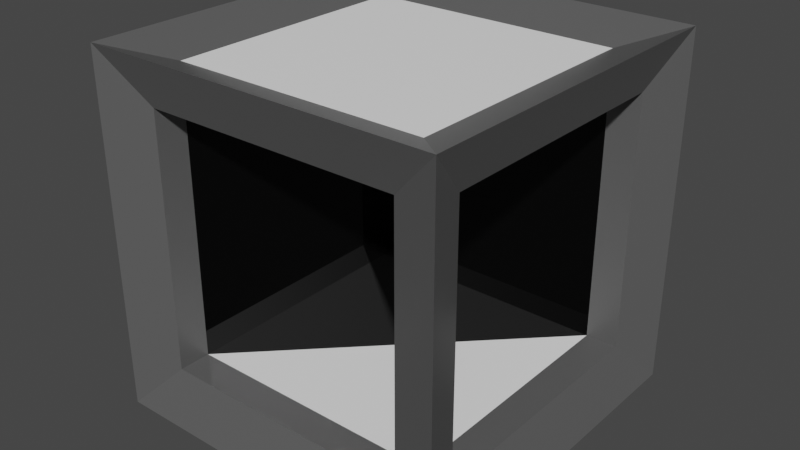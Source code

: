 # Source: StandardCube_1.blend  (saved by Blender 3.0.42; exported with 4.5.12 LTS)
import bpy
from mathutils import Matrix  # noqa: F401  (used for matrix-valued properties, if any)

bpy.ops.wm.read_factory_settings(use_empty=True)
scene = bpy.context.scene
scene.name = 'Scene'

# ---- collections
col_collection = bpy.data.collections.new('Collection'); scene.collection.children.link(col_collection)

# ---- materials (node trees are filled in below, after node groups)
mat_material = bpy.data.materials.new('Material')
mat_material.alpha_threshold = 0.0
mat_material.use_transparent_shadow = False
mat_material.line_color = (0.0, 0.0, 0.0, 1.0)
mat_material_001 = bpy.data.materials.new('Material.001')
mat_material_001.use_transparent_shadow = False
mat_material_002 = bpy.data.materials.new('Material.002')
mat_material_002.use_transparent_shadow = False

# ---- node groups
ng_auto_smooth = bpy.data.node_groups.new('Auto Smooth', 'GeometryNodeTree')
_s = ng_auto_smooth.interface.new_socket(name='Geometry', in_out='OUTPUT', socket_type='NodeSocketGeometry')
_s = ng_auto_smooth.interface.new_socket(name='Geometry', in_out='INPUT', socket_type='NodeSocketGeometry')
_s = ng_auto_smooth.interface.new_socket(name='Angle', in_out='INPUT', socket_type='NodeSocketFloat')
_s.subtype = 'ANGLE'
_s.min_value = 0.0
_s.max_value = 3.142
ng_auto_smooth.is_modifier = True
_N = ng_auto_smooth.nodes; _L = ng_auto_smooth.links
n0 = _N.new('NodeGroupOutput'); n0.name = 'Group Output'; n0.location = (480, -100)
n1 = _N.new('NodeGroupInput'); n1.name = 'Group Input'; n1.location = (-420, -300)
n2 = _N.new('NodeGroupInput'); n2.name = 'Group Input.001'; n2.location = (-60, -100)
n3 = _N.new('GeometryNodeSetShadeSmooth'); n3.name = 'Set Shade Smooth'; n3.location = (120, -100)
n3.domain = 'EDGE'
n4 = _N.new('GeometryNodeSetShadeSmooth'); n4.name = 'Set Shade Smooth.001'; n4.location = (300, -100)
n5 = _N.new('GeometryNodeInputMeshEdgeAngle'); n5.name = 'Edge Angle'; n5.location = (-420, -220)
n6 = _N.new('GeometryNodeInputEdgeSmooth'); n6.name = 'Is Edge Smooth'; n6.location = (-60, -160)
n7 = _N.new('GeometryNodeInputShadeSmooth'); n7.name = 'Is Face Smooth'; n7.location = (-240, -340)
n8 = _N.new('FunctionNodeBooleanMath'); n8.name = 'Boolean Math'; n8.location = (-60, -220)
n9 = _N.new('FunctionNodeCompare'); n9.name = 'Compare'; n9.location = (-240, -180)
n9.operation = 'LESS_EQUAL'
_L.new(n5.outputs[0], n9.inputs[0])
_L.new(n4.outputs[0], n0.inputs[0])
_L.new(n1.outputs[1], n9.inputs[1])
_L.new(n9.outputs[0], n8.inputs[0])
_L.new(n7.outputs[0], n8.inputs[1])
_L.new(n2.outputs[0], n3.inputs[0])
_L.new(n6.outputs[0], n3.inputs[1])
_L.new(n3.outputs[0], n4.inputs[0])
_L.new(n8.outputs[0], n3.inputs[2])
n0.is_active_output = True

# ---- material node trees
mat_material.use_nodes = True; mat_material.node_tree.nodes.clear()
_N = mat_material.node_tree.nodes; _L = mat_material.node_tree.links
n0 = _N.new('ShaderNodeOutputMaterial'); n0.name = 'Material Output'; n0.location = (300, 300)
n1 = _N.new('ShaderNodeBsdfPrincipled'); n1.name = 'Principled BSDF'; n1.location = (10, 300)
n1.distribution = 'GGX'
n1.subsurface_method = 'RANDOM_WALK_SKIN'
n1.inputs[0].default_value = (0.1038, 0.1038, 0.1038, 1.0)
n1.inputs[2].default_value = 0.4
n1.inputs[3].default_value = 1.45
n1.inputs[27].default_value = (0.0, 0.0, 0.0, 1.0)
n1.inputs[28].default_value = 1.0
_L.new(n1.outputs[0], n0.inputs[0])
n0.is_active_output = True
mat_material_001.use_nodes = True; mat_material_001.node_tree.nodes.clear()
_N = mat_material_001.node_tree.nodes; _L = mat_material_001.node_tree.links
n0 = _N.new('ShaderNodeBsdfPrincipled'); n0.name = 'Principled BSDF'; n0.location = (10, 300)
n0.distribution = 'GGX'
n0.subsurface_method = 'RANDOM_WALK_SKIN'
n0.inputs[0].default_value = (1.0, 1.0, 1.0, 1.0)
n0.inputs[3].default_value = 1.45
n0.inputs[27].default_value = (0.0, 0.0, 0.0, 1.0)
n0.inputs[28].default_value = 1.0
n1 = _N.new('ShaderNodeOutputMaterial'); n1.name = 'Material Output'; n1.location = (300, 300)
_L.new(n0.outputs[0], n1.inputs[0])
n1.is_active_output = True
mat_material_002.use_nodes = True; mat_material_002.node_tree.nodes.clear()
_N = mat_material_002.node_tree.nodes; _L = mat_material_002.node_tree.links
n0 = _N.new('ShaderNodeBsdfPrincipled'); n0.name = 'Principled BSDF'; n0.location = (10, 300)
n0.distribution = 'GGX'
n0.subsurface_method = 'RANDOM_WALK_SKIN'
n0.inputs[0].default_value = (0.01341, 0.01341, 0.01341, 1.0)
n0.inputs[1].default_value = 0.8962
n0.inputs[2].default_value = 0.01903
n0.inputs[3].default_value = 1.45
n0.inputs[27].default_value = (0.0, 0.0, 0.0, 1.0)
n0.inputs[28].default_value = 1.0
n1 = _N.new('ShaderNodeOutputMaterial'); n1.name = 'Material Output'; n1.location = (300, 300)
_L.new(n0.outputs[0], n1.inputs[0])
n1.is_active_output = True

# ---- world
world_world = bpy.data.worlds.new('World'); scene.world = world_world
world_world.use_nodes = True; world_world.node_tree.nodes.clear()
_N = world_world.node_tree.nodes; _L = world_world.node_tree.links
n0 = _N.new('ShaderNodeOutputWorld'); n0.name = 'World Output'; n0.location = (300, 300)
n1 = _N.new('ShaderNodeBackground'); n1.name = 'Background'; n1.location = (10, 300)
n1.inputs[0].default_value = (0.05088, 0.05088, 0.05088, 1.0)
_L.new(n1.outputs[0], n0.inputs[0])
n0.is_active_output = True
world_world.color = (0.05088, 0.05088, 0.05088)
world_world.use_sun_shadow = False
world_world.sun_shadow_jitter_overblur = 0.0

# ---- meshes
me_cube = bpy.data.meshes.new('Cube')
me_cube.from_pydata([(0.72, 0.72, 0.9), (1.0, 1.0, -1.0), (0.72, -0.72, 0.9), (1.0, -1.0, -1.0), (-0.72, 0.72, 0.9), (-1.0, 1.0, -1.0), (-0.72, -0.72, 0.9), (-1.0, -1.0, -1.0), (-1.0, 1.0, -1.0), (-1.0, -1.0, -1.0), (1.0, 1.0, -1.0), (1.0, 1.0, 1.0), (-1.0, -1.0, 1.0), (1.0, -1.0, 1.0), (1.0, -1.0, -1.0), (-1.0, 1.0, 1.0), (-1.0, -1.0, -1.0), (-1.0, -1.0, 1.0), (1.0, -1.0, 1.0), (1.0, -1.0, -1.0), (-1.0, 1.0, -1.0), (-1.0, -1.0, -1.0), (1.0, 1.0, -1.0), (1.0, 1.0, 1.0), (-1.0, -1.0, 1.0), (1.0, -1.0, 1.0), (1.0, -1.0, -1.0), (-1.0, 1.0, 1.0), (-0.9, 0.729, -0.729), (-0.9, -0.729, -0.729), (-0.9, -0.729, 0.729), (-0.9, 0.729, 0.729), (-0.72, -0.9, -0.72), (-0.72, -0.9, 0.72), (0.72, -0.9, 0.72), (0.72, -0.9, -0.72), (0.72, 0.9, -0.72), (-0.72, 0.9, -0.72), (0.72, 0.9, 0.72), (-0.72, 0.9, 0.72), (0.9, 0.72, 0.72), (0.9, 0.72, -0.72), (0.9, -0.72, 0.72), (0.9, -0.72, -0.72), (-0.72, 0.72, -0.9), (-0.72, -0.72, -0.9), (0.72, 0.72, -0.9), (0.72, -0.72, -0.9), (-0.72, 0.72, -0.72), (-0.72, -0.72, -0.72), (0.72, 0.72, -0.72), (0.72, -0.72, -0.72), (-0.72, 0.72, 0.72), (-0.72, -0.72, 0.72), (0.72, 0.72, 0.72), (0.72, -0.72, 0.72)], [], [(0, 4, 6, 2), (15, 11, 23, 27), (5, 1, 46, 44), (0, 2, 13, 11), (6, 4, 15, 12), (10, 8, 20, 22), (2, 6, 17, 18), (13, 14, 26, 25), (1, 5, 8, 10), (4, 0, 11, 15), (3, 1, 10, 14), (5, 7, 9, 8), (18, 17, 33, 34), (20, 21, 29, 28), (23, 25, 42, 40), (20, 27, 39, 37), (14, 10, 22, 26), (11, 13, 25, 23), (7, 3, 19, 16), (9, 12, 24, 21), (8, 9, 21, 20), (12, 15, 27, 24), (29, 30, 31, 28), (24, 27, 31, 30), (27, 20, 28, 31), (21, 24, 30, 29), (17, 16, 32, 33), (16, 19, 35, 32), (19, 18, 34, 35), (37, 39, 38, 36), (22, 20, 37, 36), (27, 23, 38, 39), (23, 22, 36, 38), (25, 26, 43, 42), (22, 23, 40, 41), (26, 22, 41, 43), (3, 7, 45, 47), (7, 5, 44, 45), (1, 3, 47, 46), (35, 34, 42, 43), (40, 42, 55, 54), (52, 54, 55, 53), (48, 49, 51, 50), (49, 48, 52, 53), (48, 50, 54, 52), (35, 51, 49, 32), (33, 32, 49, 53), (34, 33, 53, 55), (41, 50, 51, 43), (41, 40, 54, 50), (43, 51, 35), (44, 46, 47, 45), (42, 34, 55)])
me_cube.polygons.foreach_set('material_index', [1, 0, 0, 0, 0, 0, 0, 0, 0, 0, 0, 0, 0, 0, 0, 0, 0, 0, 0, 0, 0, 0, 1, 0, 0, 0, 0, 0, 0, 1, 0, 0, 0, 0, 0, 0, 0, 0, 0, 0, 0, 1, 1, 1, 1, 0, 0, 0, 0, 0, 0, 1, 0])
_uv = me_cube.uv_layers.new(name='UVMap')
_uv.uv.foreach_set('vector', [0.625, 0.5, 0.875, 0.5, 0.875, 0.75, 0.625, 0.75, 0.875, 0.5, 0.625, 0.5, 0.625, 0.5, 0.875, 0.5, 0.125, 0.5, 0.375, 0.5, 0.375, 0.5, 0.125, 0.5, 0.625, 0.5, 0.625, 0.75, 0.625, 0.75, 0.625, 0.5, 0.875, 0.75, 0.875, 0.5, 0.875, 0.5, 0.875, 0.75, 0.375, 0.5, 0.125, 0.5, 0.125, 0.5, 0.375, 0.5, 0.625, 0.75, 0.875, 0.75, 0.875, 0.75, 0.625, 0.75, 0.625, 0.75, 0.375, 0.75, 0.375, 0.75, 0.625, 0.75, 0.375, 0.5, 0.125, 0.5, 0.125, 0.5, 0.375, 0.5, 0.875, 0.5, 0.625, 0.5, 0.625, 0.5, 0.875, 0.5, 0.375, 0.75, 0.375, 0.5, 0.375, 0.5, 0.375, 0.75, 0.125, 0.5, 0.125, 0.75, 0.125, 0.75, 0.125, 0.5, 0.625, 0.75, 0.875, 0.75, 0.875, 0.75, 0.625, 0.75, 0.125, 0.5, 0.125, 0.75, 0.125, 0.75, 0.125, 0.5, 0.625, 0.5, 0.625, 0.75, 0.625, 0.75, 0.625, 0.5, 0.375, 0.25, 0.625, 0.25, 0.625, 0.25, 0.375, 0.25, 0.375, 0.75, 0.375, 0.5, 0.375, 0.5, 0.375, 0.75, 0.625, 0.5, 0.625, 0.75, 0.625, 0.75, 0.625, 0.5, 0.125, 0.75, 0.375, 0.75, 0.375, 0.75, 0.125, 0.75, 0.375, 1.0, 0.625, 1.0, 0.625, 1.0, 0.375, 1.0, 0.125, 0.5, 0.125, 0.75, 0.125, 0.75, 0.125, 0.5, 0.875, 0.75, 0.875, 0.5, 0.875, 0.5, 0.875, 0.75, 0.375, 0.0, 0.625, 0.0, 0.625, 0.25, 0.375, 0.25, 0.875, 0.75, 0.875, 0.5, 0.875, 0.5, 0.875, 0.75, 0.625, 0.25, 0.375, 0.25, 0.375, 0.25, 0.625, 0.25, 0.375, 1.0, 0.625, 1.0, 0.625, 1.0, 0.375, 1.0, 0.625, 1.0, 0.375, 1.0, 0.375, 1.0, 0.625, 1.0, 0.125, 0.75, 0.375, 0.75, 0.375, 0.75, 0.125, 0.75, 0.375, 0.75, 0.625, 0.75, 0.625, 0.75, 0.375, 0.75, 0.375, 0.25, 0.625, 0.25, 0.625, 0.5, 0.375, 0.5, 0.375, 0.5, 0.125, 0.5, 0.125, 0.5, 0.375, 0.5, 0.875, 0.5, 0.625, 0.5, 0.625, 0.5, 0.875, 0.5, 0.625, 0.5, 0.375, 0.5, 0.375, 0.5, 0.625, 0.5, 0.625, 0.75, 0.375, 0.75, 0.375, 0.75, 0.625, 0.75, 0.375, 0.5, 0.625, 0.5, 0.625, 0.5, 0.375, 0.5, 0.375, 0.75, 0.375, 0.5, 0.375, 0.5, 0.375, 0.75, 0.375, 0.75, 0.125, 0.75, 0.125, 0.75, 0.375, 0.75, 0.125, 0.75, 0.125, 0.5, 0.125, 0.5, 0.125, 0.75, 0.375, 0.5, 0.375, 0.75, 0.375, 0.75, 0.375, 0.5, 0.375, 0.75, 0.625, 0.75, 0.625, 0.75, 0.375, 0.75, 0.625, 0.5, 0.625, 0.75, 0.375, 0.75, 0.375, 0.5, 0.125, 0.5, 0.375, 0.5, 0.375, 0.75, 0.125, 0.75, 0.0, 0.0, 0.125, 0.75, 0.375, 0.75, 0.0, 0.0, 0.125, 0.75, 0.0, 0.0, 0.125, 0.5, 0.125, 0.75, 0.0, 0.0, 0.0, 0.0, 0.375, 0.5, 0.125, 0.5, 0.375, 0.75, 0.375, 0.75, 0.125, 0.75, 0.125, 0.75, 0.625, 1.0, 0.375, 1.0, 0.125, 0.75, 0.125, 0.75, 0.625, 0.75, 0.625, 1.0, 0.125, 0.75, 0.375, 0.75, 0.375, 0.5, 0.0, 0.0, 0.375, 0.75, 0.375, 0.75, 0.375, 0.5, 0.625, 0.5, 0.375, 0.5, 0.0, 0.0, 0.375, 0.75, 0.375, 0.75, 0.375, 0.75, 0.125, 0.5, 0.375, 0.5, 0.375, 0.75, 0.125, 0.75, 0.625, 0.75, 0.625, 0.75, 0.375, 0.75])
me_cube.materials.append(mat_material)
me_cube.materials.append(mat_material_001)
me_cube.materials.append(mat_material_002)
me_cube.use_remesh_preserve_volume = False
me_cube.use_remesh_preserve_attributes = False
me_cube.use_mirror_vertex_groups = False
me_cube.update()
me_cube_001 = bpy.data.meshes.new('Cube.001')
me_cube_001.from_pydata([(-0.72, -0.72, -0.72), (-0.72, -0.72, 0.72), (0.72, 0.72, -0.72), (0.72, 0.72, 0.72)], [], [(0, 2, 3, 1)])
me_cube_001.polygons.foreach_set('material_index', [2])
_uv = me_cube_001.uv_layers.new(name='UVMap')
_uv.uv.foreach_set('vector', [0.375, 1.0, 0.375, 0.5, 0.625, 0.5, 0.625, 1.0])
me_cube_001.materials.append(mat_material)
me_cube_001.materials.append(mat_material_001)
me_cube_001.materials.append(mat_material_002)
me_cube_001.use_remesh_preserve_volume = False
me_cube_001.use_remesh_preserve_attributes = False
me_cube_001.use_mirror_vertex_groups = False
me_cube_001.update()

# ---- objects
ob_cube = bpy.data.objects.new('Cube', me_cube)
ob_cube_001 = bpy.data.objects.new('Cube.001', me_cube_001)

# ---- transforms, parenting, visibility, modifiers, constraints
ob_cube.location = (0.0, 0.0, 0.0)
ob_cube.lock_rotations_4d = False
ob_cube.empty_display_type = 'ARROWS'
ob_cube.lineart.crease_threshold = 0.0
_m = ob_cube.modifiers.new('Auto Smooth', 'NODES')
_m.node_group = ng_auto_smooth
_gi = [s.identifier for s in ng_auto_smooth.interface.items_tree if s.item_type == 'SOCKET' and s.in_out == 'INPUT']
_m[_gi[1]] = 0.5236  # Angle
ob_cube_001.location = (0.0, 0.0, 0.0)
ob_cube_001.lock_rotations_4d = False
ob_cube_001.empty_display_type = 'ARROWS'
ob_cube_001.lineart.crease_threshold = 0.0

# ---- collection membership
col_collection.objects.link(ob_cube)
col_collection.objects.link(ob_cube_001)

# ---- scene / render settings (as saved in the file)
scene.frame_start = 1; scene.frame_end = 250; scene.frame_set(1)
scene.render.engine = 'BLENDER_EEVEE_NEXT'
scene.cycles.sampling_pattern = 'TABULATED_SOBOL'
scene.cycles.use_light_tree = False
scene.view_settings.view_transform = 'Filmic'
bpy.context.view_layer.update()

# ---- added for rendering (the .blend has no active camera and no usable light): camera, sun
cam_auto = bpy.data.cameras.new('AutoCamera')
cam_auto.lens = 50.0
cam_auto.sensor_width = 36.0
cam_auto.clip_end = 1000.0
ob_auto_camera = bpy.data.objects.new('AutoCamera', cam_auto)
scene.collection.objects.link(ob_auto_camera)
ob_auto_camera.location = (3.20507, -3.84609, 2.56406)
ob_auto_camera.rotation_euler = (1.09748, -7.21219e-08, 0.694738)
scene.camera = ob_auto_camera
light_auto_sun = bpy.data.lights.new('AutoSun', 'SUN')
light_auto_sun.energy = 3.0
light_auto_sun.angle = 0.0523599
ob_auto_sun = bpy.data.objects.new('AutoSun', light_auto_sun)
scene.collection.objects.link(ob_auto_sun)
ob_auto_sun.rotation_euler = (0.872665, 0.174533, 0.523599)
bpy.context.view_layer.update()
